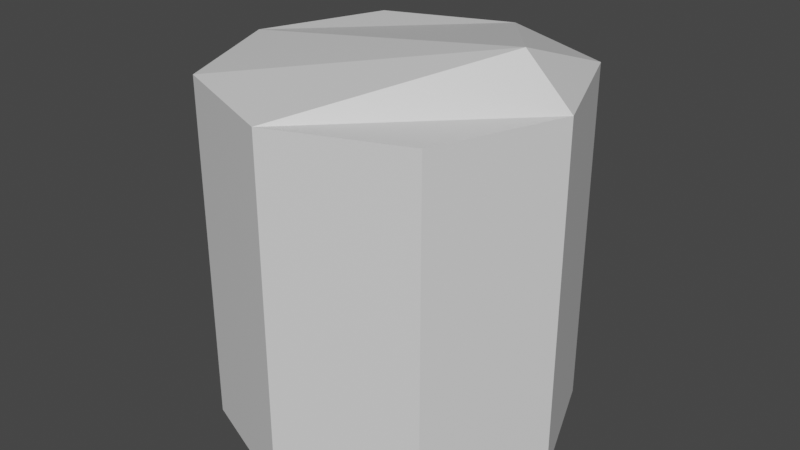 # Source: Capsule.blend  (saved by Blender 2.80.75; exported with 4.5.12 LTS)
import bpy
from mathutils import Matrix  # noqa: F401  (used for matrix-valued properties, if any)

bpy.ops.wm.read_factory_settings(use_empty=True)
scene = bpy.context.scene
scene.name = 'Scene'

# ---- collections
col_collection = bpy.data.collections.new('Collection'); scene.collection.children.link(col_collection)

# ---- materials (node trees are filled in below, after node groups)
mat_material = bpy.data.materials.new('Material')
mat_material.alpha_threshold = 0.0
mat_material.use_transparent_shadow = False
mat_material.line_color = (0.0, 0.0, 0.0, 1.0)

# ---- material node trees
mat_material.use_nodes = True; mat_material.node_tree.nodes.clear()
_N = mat_material.node_tree.nodes; _L = mat_material.node_tree.links
n0 = _N.new('ShaderNodeOutputMaterial'); n0.name = 'Material Output'; n0.location = (300, 300)
n1 = _N.new('ShaderNodeBsdfPrincipled'); n1.name = 'Principled BSDF'; n1.location = (10, 300)
n1.distribution = 'GGX'
n1.subsurface_method = 'BURLEY'
n1.inputs[2].default_value = 0.4
n1.inputs[3].default_value = 1.45
n1.inputs[27].default_value = (0.0, 0.0, 0.0, 1.0)
n1.inputs[28].default_value = 1.0
_L.new(n1.outputs[0], n0.inputs[0])
n0.is_active_output = True

# ---- world
world_world = bpy.data.worlds.new('World'); scene.world = world_world
world_world.use_nodes = True; world_world.node_tree.nodes.clear()
_N = world_world.node_tree.nodes; _L = world_world.node_tree.links
n0 = _N.new('ShaderNodeOutputWorld'); n0.name = 'World Output'; n0.location = (300, 300)
n1 = _N.new('ShaderNodeBackground'); n1.name = 'Background'; n1.location = (10, 300)
n1.inputs[0].default_value = (0.05088, 0.05088, 0.05088, 1.0)
_L.new(n1.outputs[0], n0.inputs[0])
n0.is_active_output = True
world_world.color = (0.05088, 0.05088, 0.05088)
world_world.use_sun_shadow = False
world_world.sun_shadow_jitter_overblur = 0.0

# ---- meshes
me_cube = bpy.data.meshes.new('Cube')
me_cube.from_pydata([(0.3571, 1.192e-07, 0.3572), (-0.3575, -1.192e-07, 0.3572), (0.3571, 1.192e-07, -0.3574), (-0.3575, -1.192e-07, -0.3574), (0.4998, 1.203e-07, -9.487e-05), (-0.5002, -1.181e-07, -9.478e-05), (-0.0002096, 1.138e-09, -0.5001), (-0.0002095, 1.138e-09, 0.4999), (-0.0002095, 1.138e-09, -9.483e-05), (0.3571, 1.0, 0.3572), (-0.3575, 1.0, 0.3572), (0.3571, 1.0, -0.3574), (-0.3575, 1.0, -0.3574), (0.4998, 1.0, -9.487e-05), (-0.5002, 1.0, -9.478e-05), (-0.0002098, 1.0, -0.5001), (-0.0002097, 1.0, 0.4999), (0.3648, 1.13, -9.483e-05)], [], [(8, 6, 2, 4), (7, 8, 4, 0), (1, 5, 8, 7), (5, 3, 6, 8), (17, 13, 11, 15), (16, 9, 13, 17), (10, 16, 17, 14), (14, 17, 15, 12), (0, 9, 16, 7), (3, 12, 15, 6), (6, 15, 11, 2), (5, 14, 12, 3), (1, 10, 14, 5), (2, 11, 13, 4), (7, 16, 10, 1), (4, 13, 9, 0)])
_uv = me_cube.uv_layers.new(name='UVMap')
_uv.uv.foreach_set('vector', [0.0, 0.0, 0.0, 0.0, 0.0, 0.0, 0.0, 0.0, 0.0, 0.0, 0.0, 0.0, 0.0, 0.0, 0.0, 0.0, 0.0, 0.0, 0.0, 0.0, 0.0, 0.0, 0.0, 0.0, 0.0, 0.0, 0.0, 0.0, 0.0, 0.0, 0.0, 0.0, 0.0, 0.0, 0.0, 0.0, 0.0, 0.0, 0.0, 0.0, 0.0, 0.0, 0.0, 0.0, 0.0, 0.0, 0.0, 0.0, 0.0, 0.0, 0.0, 0.0, 0.0, 0.0, 0.0, 0.0, 0.0, 0.0, 0.0, 0.0, 0.0, 0.0, 0.0, 0.0, 0.0, 0.0, 0.0, 0.0, 0.0, 0.0, 0.0, 0.0, 0.0, 0.0, 0.0, 0.0, 0.0, 0.0, 0.0, 0.0, 0.0, 0.0, 0.0, 0.0, 0.0, 0.0, 0.0, 0.0, 0.0, 0.0, 0.0, 0.0, 0.0, 0.0, 0.0, 0.0, 0.0, 0.0, 0.0, 0.0, 0.0, 0.0, 0.0, 0.0, 0.0, 0.0, 0.0, 0.0, 0.0, 0.0, 0.0, 0.0, 0.0, 0.0, 0.0, 0.0, 0.0, 0.0, 0.0, 0.0, 0.0, 0.0, 0.0, 0.0, 0.0, 0.0, 0.0, 0.0])
me_cube.materials.append(mat_material)
me_cube.use_remesh_preserve_volume = False
me_cube.use_remesh_preserve_attributes = False
me_cube.use_mirror_vertex_groups = False
me_cube.update()

# ---- objects
ob_capsule = bpy.data.objects.new('Capsule', me_cube)

# ---- transforms, parenting, visibility, modifiers, constraints
ob_capsule.location = (0.0, 0.0, 0.0)
ob_capsule.rotation_euler = (1.571, 0.0, 0.0)
ob_capsule.lock_rotations_4d = False
ob_capsule.empty_display_type = 'ARROWS'
ob_capsule.lineart.crease_threshold = 0.0

# ---- collection membership
col_collection.objects.link(ob_capsule)

# ---- scene / render settings (as saved in the file)
scene.frame_start = 1; scene.frame_end = 250; scene.frame_set(1)
scene.render.engine = 'BLENDER_EEVEE_NEXT'
scene.cycles.use_denoising = False
scene.cycles.samples = 128
scene.cycles.sampling_pattern = 'TABULATED_SOBOL'
scene.cycles.use_adaptive_sampling = False
scene.cycles.use_light_tree = False
scene.view_settings.view_transform = 'Filmic'
bpy.context.view_layer.update()

# ---- added for rendering (the .blend has no active camera and no usable light): camera, sun
cam_auto = bpy.data.cameras.new('AutoCamera')
cam_auto.lens = 50.0
cam_auto.sensor_width = 36.0
cam_auto.clip_end = 1000.0
ob_auto_camera = bpy.data.objects.new('AutoCamera', cam_auto)
scene.collection.objects.link(ob_auto_camera)
ob_auto_camera.location = (1.6749, -2.01003, 1.9053)
ob_auto_camera.rotation_euler = (1.09748, -7.21219e-08, 0.694738)
scene.camera = ob_auto_camera
light_auto_sun = bpy.data.lights.new('AutoSun', 'SUN')
light_auto_sun.energy = 3.0
light_auto_sun.angle = 0.0523599
ob_auto_sun = bpy.data.objects.new('AutoSun', light_auto_sun)
scene.collection.objects.link(ob_auto_sun)
ob_auto_sun.rotation_euler = (0.872665, 0.174533, 0.523599)
bpy.context.view_layer.update()
